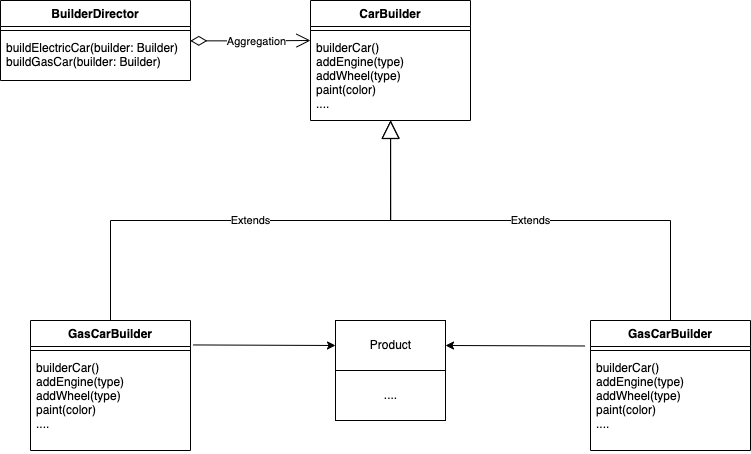

The diagram above was exported from draw.io. Its source (the exported page's mxGraphModel, read from the mxfile embedded in the PNG):
<mxGraphModel dx="854" dy="702" grid="1" gridSize="10" guides="1" tooltips="1" connect="1" arrows="1" fold="1" page="1" pageScale="1" pageWidth="850" pageHeight="1100" math="0" shadow="0">
  <root>
    <mxCell id="0" />
    <mxCell id="1" parent="0" />
    <mxCell id="APcMYPogIAuF2x8vpoNP-1" value="BuilderDirector" style="swimlane;fontStyle=1;align=center;verticalAlign=top;childLayout=stackLayout;horizontal=1;startSize=26;horizontalStack=0;resizeParent=1;resizeParentMax=0;resizeLast=0;collapsible=1;marginBottom=0;" vertex="1" parent="1">
      <mxGeometry x="90" y="120" width="190" height="80" as="geometry" />
    </mxCell>
    <mxCell id="APcMYPogIAuF2x8vpoNP-3" value="" style="line;strokeWidth=1;fillColor=none;align=left;verticalAlign=middle;spacingTop=-1;spacingLeft=3;spacingRight=3;rotatable=0;labelPosition=right;points=[];portConstraint=eastwest;" vertex="1" parent="APcMYPogIAuF2x8vpoNP-1">
      <mxGeometry y="26" width="190" height="8" as="geometry" />
    </mxCell>
    <mxCell id="APcMYPogIAuF2x8vpoNP-4" value="buildElectricCar(builder: Builder)&#10;buildGasCar(builder: Builder)" style="text;strokeColor=none;fillColor=none;align=left;verticalAlign=top;spacingLeft=4;spacingRight=4;overflow=hidden;rotatable=0;points=[[0,0.5],[1,0.5]];portConstraint=eastwest;" vertex="1" parent="APcMYPogIAuF2x8vpoNP-1">
      <mxGeometry y="34" width="190" height="46" as="geometry" />
    </mxCell>
    <mxCell id="APcMYPogIAuF2x8vpoNP-9" value="CarBuilder" style="swimlane;fontStyle=1;align=center;verticalAlign=top;childLayout=stackLayout;horizontal=1;startSize=26;horizontalStack=0;resizeParent=1;resizeParentMax=0;resizeLast=0;collapsible=1;marginBottom=0;" vertex="1" parent="1">
      <mxGeometry x="400" y="120" width="160" height="120" as="geometry" />
    </mxCell>
    <mxCell id="APcMYPogIAuF2x8vpoNP-10" value="" style="line;strokeWidth=1;fillColor=none;align=left;verticalAlign=middle;spacingTop=-1;spacingLeft=3;spacingRight=3;rotatable=0;labelPosition=right;points=[];portConstraint=eastwest;" vertex="1" parent="APcMYPogIAuF2x8vpoNP-9">
      <mxGeometry y="26" width="160" height="8" as="geometry" />
    </mxCell>
    <mxCell id="APcMYPogIAuF2x8vpoNP-11" value="builderCar()&#10;addEngine(type)&#10;addWheel(type)&#10;paint(color)&#10;...." style="text;strokeColor=none;fillColor=none;align=left;verticalAlign=top;spacingLeft=4;spacingRight=4;overflow=hidden;rotatable=0;points=[[0,0.5],[1,0.5]];portConstraint=eastwest;" vertex="1" parent="APcMYPogIAuF2x8vpoNP-9">
      <mxGeometry y="34" width="160" height="86" as="geometry" />
    </mxCell>
    <mxCell id="APcMYPogIAuF2x8vpoNP-13" value="GasCarBuilder" style="swimlane;fontStyle=1;align=center;verticalAlign=top;childLayout=stackLayout;horizontal=1;startSize=26;horizontalStack=0;resizeParent=1;resizeParentMax=0;resizeLast=0;collapsible=1;marginBottom=0;" vertex="1" parent="1">
      <mxGeometry x="680" y="440" width="160" height="130" as="geometry" />
    </mxCell>
    <mxCell id="APcMYPogIAuF2x8vpoNP-24" value="Extends" style="endArrow=block;endSize=16;endFill=0;html=1;rounded=0;edgeStyle=orthogonalEdgeStyle;" edge="1" parent="APcMYPogIAuF2x8vpoNP-13">
      <mxGeometry width="160" relative="1" as="geometry">
        <mxPoint x="80" as="sourcePoint" />
        <mxPoint x="-200" y="-200" as="targetPoint" />
        <Array as="points">
          <mxPoint x="80" y="-100" />
          <mxPoint x="-200" y="-100" />
        </Array>
      </mxGeometry>
    </mxCell>
    <mxCell id="APcMYPogIAuF2x8vpoNP-14" value="" style="line;strokeWidth=1;fillColor=none;align=left;verticalAlign=middle;spacingTop=-1;spacingLeft=3;spacingRight=3;rotatable=0;labelPosition=right;points=[];portConstraint=eastwest;" vertex="1" parent="APcMYPogIAuF2x8vpoNP-13">
      <mxGeometry y="26" width="160" height="8" as="geometry" />
    </mxCell>
    <mxCell id="APcMYPogIAuF2x8vpoNP-15" value="builderCar()&#10;addEngine(type)&#10;addWheel(type)&#10;paint(color)&#10;...." style="text;strokeColor=none;fillColor=none;align=left;verticalAlign=top;spacingLeft=4;spacingRight=4;overflow=hidden;rotatable=0;points=[[0,0.5],[1,0.5]];portConstraint=eastwest;" vertex="1" parent="APcMYPogIAuF2x8vpoNP-13">
      <mxGeometry y="34" width="160" height="96" as="geometry" />
    </mxCell>
    <mxCell id="APcMYPogIAuF2x8vpoNP-16" value="Product" style="html=1;" vertex="1" parent="1">
      <mxGeometry x="425" y="440" width="110" height="50" as="geometry" />
    </mxCell>
    <mxCell id="APcMYPogIAuF2x8vpoNP-17" value="...." style="html=1;" vertex="1" parent="1">
      <mxGeometry x="425" y="490" width="110" height="50" as="geometry" />
    </mxCell>
    <mxCell id="APcMYPogIAuF2x8vpoNP-25" style="rounded=0;orthogonalLoop=1;jettySize=auto;html=1;entryX=1;entryY=0.5;entryDx=0;entryDy=0;exitX=-0.034;exitY=0.196;exitDx=0;exitDy=0;exitPerimeter=0;" edge="1" parent="1" source="APcMYPogIAuF2x8vpoNP-13" target="APcMYPogIAuF2x8vpoNP-16">
      <mxGeometry relative="1" as="geometry">
        <mxPoint x="870" y="450" as="targetPoint" />
        <mxPoint x="780" y="460" as="sourcePoint" />
      </mxGeometry>
    </mxCell>
    <mxCell id="APcMYPogIAuF2x8vpoNP-28" value="" style="endArrow=open;html=1;endSize=12;startArrow=diamondThin;startSize=14;startFill=0;edgeStyle=orthogonalEdgeStyle;align=left;verticalAlign=bottom;rounded=0;exitX=0.999;exitY=0.138;exitDx=0;exitDy=0;exitPerimeter=0;" edge="1" parent="1" source="APcMYPogIAuF2x8vpoNP-4">
      <mxGeometry x="-1" y="3" relative="1" as="geometry">
        <mxPoint x="290" y="160" as="sourcePoint" />
        <mxPoint x="400" y="160" as="targetPoint" />
      </mxGeometry>
    </mxCell>
    <mxCell id="APcMYPogIAuF2x8vpoNP-29" value="Aggregation" style="edgeLabel;html=1;align=center;verticalAlign=middle;resizable=0;points=[];" vertex="1" connectable="0" parent="APcMYPogIAuF2x8vpoNP-28">
      <mxGeometry x="-0.0708" y="-5" relative="1" as="geometry">
        <mxPoint x="9" y="-5" as="offset" />
      </mxGeometry>
    </mxCell>
    <mxCell id="APcMYPogIAuF2x8vpoNP-31" value="GasCarBuilder" style="swimlane;fontStyle=1;align=center;verticalAlign=top;childLayout=stackLayout;horizontal=1;startSize=26;horizontalStack=0;resizeParent=1;resizeParentMax=0;resizeLast=0;collapsible=1;marginBottom=0;" vertex="1" parent="1">
      <mxGeometry x="120" y="440" width="160" height="130" as="geometry" />
    </mxCell>
    <mxCell id="APcMYPogIAuF2x8vpoNP-32" value="Extends" style="endArrow=block;endSize=16;endFill=0;html=1;rounded=0;edgeStyle=orthogonalEdgeStyle;entryX=0.501;entryY=0.997;entryDx=0;entryDy=0;entryPerimeter=0;" edge="1" parent="APcMYPogIAuF2x8vpoNP-31" target="APcMYPogIAuF2x8vpoNP-11">
      <mxGeometry width="160" relative="1" as="geometry">
        <mxPoint x="80" as="sourcePoint" />
        <mxPoint x="80" y="-70" as="targetPoint" />
      </mxGeometry>
    </mxCell>
    <mxCell id="APcMYPogIAuF2x8vpoNP-33" value="" style="line;strokeWidth=1;fillColor=none;align=left;verticalAlign=middle;spacingTop=-1;spacingLeft=3;spacingRight=3;rotatable=0;labelPosition=right;points=[];portConstraint=eastwest;" vertex="1" parent="APcMYPogIAuF2x8vpoNP-31">
      <mxGeometry y="26" width="160" height="8" as="geometry" />
    </mxCell>
    <mxCell id="APcMYPogIAuF2x8vpoNP-34" value="builderCar()&#10;addEngine(type)&#10;addWheel(type)&#10;paint(color)&#10;...." style="text;strokeColor=none;fillColor=none;align=left;verticalAlign=top;spacingLeft=4;spacingRight=4;overflow=hidden;rotatable=0;points=[[0,0.5],[1,0.5]];portConstraint=eastwest;" vertex="1" parent="APcMYPogIAuF2x8vpoNP-31">
      <mxGeometry y="34" width="160" height="96" as="geometry" />
    </mxCell>
    <mxCell id="APcMYPogIAuF2x8vpoNP-35" style="rounded=0;orthogonalLoop=1;jettySize=auto;html=1;exitX=1.016;exitY=0.188;exitDx=0;exitDy=0;exitPerimeter=0;entryX=0;entryY=0.5;entryDx=0;entryDy=0;" edge="1" parent="1" source="APcMYPogIAuF2x8vpoNP-31" target="APcMYPogIAuF2x8vpoNP-16">
      <mxGeometry relative="1" as="geometry">
        <mxPoint x="449.9999999999998" y="460" as="targetPoint" />
        <mxPoint x="360" y="470" as="sourcePoint" />
      </mxGeometry>
    </mxCell>
  </root>
</mxGraphModel>